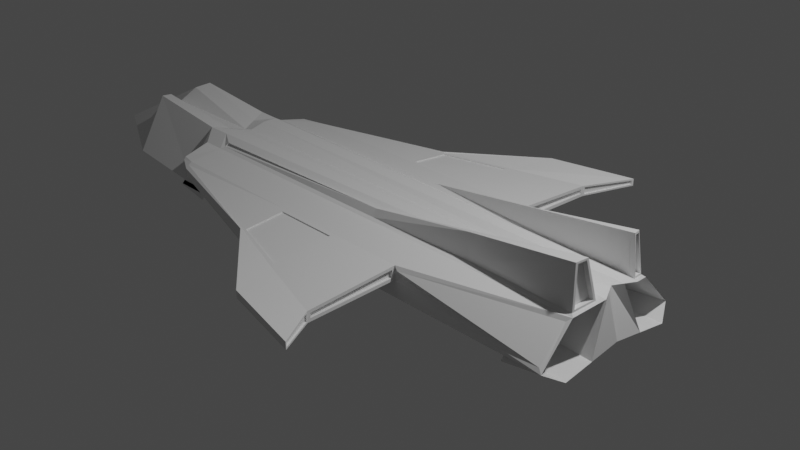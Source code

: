 # Source: FX28-4.blend  (saved by Blender 2.80.75; exported with 4.5.12 LTS)
import bpy
from mathutils import Matrix  # noqa: F401  (used for matrix-valued properties, if any)

bpy.ops.wm.read_factory_settings(use_empty=True)
scene = bpy.context.scene
scene.name = 'Scene'

# ---- collections
col_collection = bpy.data.collections.new('Collection'); scene.collection.children.link(col_collection)

# ---- materials (node trees are filled in below, after node groups)
mat_material = bpy.data.materials.new('Material')
mat_material.alpha_threshold = 0.0
mat_material.use_transparent_shadow = False
mat_material.line_color = (0.0, 0.0, 0.0, 1.0)

# ---- material node trees
mat_material.use_nodes = True; mat_material.node_tree.nodes.clear()
_N = mat_material.node_tree.nodes; _L = mat_material.node_tree.links
n0 = _N.new('ShaderNodeOutputMaterial'); n0.name = 'Material Output'; n0.location = (300, 300)
n1 = _N.new('ShaderNodeBsdfPrincipled'); n1.name = 'Principled BSDF'; n1.location = (10, 300)
n1.distribution = 'GGX'
n1.subsurface_method = 'BURLEY'
n1.inputs[2].default_value = 0.4
n1.inputs[3].default_value = 1.45
n1.inputs[27].default_value = (0.0, 0.0, 0.0, 1.0)
n1.inputs[28].default_value = 1.0
_L.new(n1.outputs[0], n0.inputs[0])
n0.is_active_output = True

# ---- world
world_world = bpy.data.worlds.new('World'); scene.world = world_world
world_world.use_nodes = True; world_world.node_tree.nodes.clear()
_N = world_world.node_tree.nodes; _L = world_world.node_tree.links
n0 = _N.new('ShaderNodeOutputWorld'); n0.name = 'World Output'; n0.location = (300, 300)
n1 = _N.new('ShaderNodeBackground'); n1.name = 'Background'; n1.location = (10, 300)
n1.inputs[0].default_value = (0.05088, 0.05088, 0.05088, 1.0)
_L.new(n1.outputs[0], n0.inputs[0])
n0.is_active_output = True
world_world.color = (0.05088, 0.05088, 0.05088)
world_world.use_sun_shadow = False
world_world.sun_shadow_jitter_overblur = 0.0

# ---- cameras
cam_camera = bpy.data.cameras.new('Camera')
cam_camera.clip_end = 100.0
cam_camera.ortho_scale = 7.314

# ---- lights
light_light = bpy.data.lights.new('Light', 'POINT')
light_light.transmission_factor = 0.0
light_light.energy = 1000.0
light_light.shadow_soft_size = 0.1
light_light.shadow_maximum_resolution = 0.006
light_light.use_absolute_resolution = True

# ---- meshes
me_cube = bpy.data.meshes.new('Cube')
me_cube.from_pydata([(1.152, 2.343, 0.07788), (1.152, 2.343, 0.03295), (1.152, -2.343, 0.07788), (1.152, -2.343, 0.03295), (-2.527, 0.8424, 0.09716), (-2.527, 0.8778, -0.09716), (-2.527, -0.8424, 0.09716), (-2.527, -0.8778, -0.09716), (2.736, 0.6846, -0.3064), (-2.736, 0.6864, -0.3064), (2.593, 0.3335, 0.6607), (-2.736, -0.6864, -0.3064), (-2.736, -0.3561, 0.3064), (2.593, -0.3354, 0.6607), (2.736, -0.6846, -0.3064), (-2.736, 0.3561, 0.3064), (2.582, 0.8538, -0.153), (-2.626, 0.8778, -0.1969), (2.58, 0.5408, 0.1558), (-2.626, -0.8778, -0.1969), (-2.626, -0.5069, 0.1969), (2.58, -0.5408, 0.1558), (2.582, -0.8538, -0.153), (-2.626, 0.5069, 0.1969), (0.9176, 0.8503, 0.01713), (-2.567, 0.8778, -0.1376), (0.9234, 0.8955, 0.1023), (-2.567, -0.8778, -0.1376), (-2.567, -0.8424, 0.1376), (0.9234, -0.8955, 0.1023), (0.9176, -0.8503, 0.01713), (-2.567, 0.8424, 0.1376), (-2.736, 0.0, -0.1515), (2.62, 0.0, 0.3064), (-2.595, 0.0, 0.228), (2.736, 0.0, -0.2014), (-2.47, 0.6863, -0.3064), (-2.31, -0.4336, 0.2639), (-2.47, -0.6863, -0.3064), (-2.31, 0.4336, 0.2639), (-2.371, 0.8778, -0.1969), (-2.312, -0.419, 0.2398), (-2.371, -0.8778, -0.1969), (-2.312, 0.419, 0.2398), (-2.4, 0.8778, -0.1376), (-2.4, -0.8778, 0.1376), (-2.4, -0.8778, -0.1376), (-2.4, 0.8778, 0.1376), (-2.363, 0.976, 0.01389), (-2.363, -0.976, 0.09716), (-2.363, -0.976, 0.01389), (-2.363, 0.976, 0.09716), (-2.47, 0.0, -0.3013), (-2.47, 0.0, 0.2589), (-2.547, -0.8778, -0.1174), (-2.547, -0.8778, 0.1174), (0.8555, -1.854, 0.0268), (0.8555, -1.854, -0.02449), (-2.382, -0.9269, -0.06185), (-2.382, -0.9269, 0.1174), (-2.547, 0.8778, -0.1174), (0.8555, 1.854, -0.02449), (0.8555, 1.854, 0.0268), (-2.547, 0.8778, 0.1174), (-2.382, 0.9269, 0.1174), (-2.382, 0.9269, -0.06185), (-5.118, 0.0, -0.298), (-3.777, -0.6864, -0.2026), (-3.777, -0.3399, 0.4101), (-3.777, 0.3399, 0.4101), (-3.777, 0.6864, -0.2026), (-3.923, 0.0, 0.2244), (2.566, 0.4142, 0.6451), (2.626, 0.8778, -0.1969), (2.566, -0.4161, 0.6451), (2.626, -0.8778, -0.1969), (0.8743, 0.9119, 0.1007), (0.8743, 0.9119, 0.01739), (0.8743, -0.9119, 0.1007), (0.8743, -0.9119, 0.01739), (-2.665, 0.178, 0.2672), (2.736, 0.3423, -0.2539), (-2.736, 0.3432, -0.2289), (2.678, 0.1093, 0.3064), (-2.47, 0.1747, 0.3064), (-2.47, 0.3432, -0.3038), (-3.85, 0.178, 0.3709), (-4.447, 0.3432, -0.2503), (-2.736, -0.3432, -0.2289), (2.678, -0.1093, 0.3064), (-2.665, -0.178, 0.2672), (2.736, -0.3423, -0.2539), (-2.47, -0.3432, -0.3038), (-2.47, -0.1747, 0.3064), (-4.447, -0.3432, -0.2503), (-3.85, -0.178, 0.3709), (2.428, 0.1125, 0.3064), (2.442, 0.3139, 0.2631), (2.417, 0.0, 0.2589), (2.414, -0.1127, 0.3064), (2.423, -0.3144, 0.2631), (2.44, 0.2261, 0.3064), (2.736, 0.2187, 0.3064), (-2.371, 0.5069, 0.1969), (2.626, 0.5069, 0.1969), (2.736, -0.2187, 0.3064), (2.626, -0.5069, 0.1969), (2.42, -0.2266, 0.3064), (-2.47, -0.3494, 0.3064), (-2.371, -0.5069, 0.1969), (-2.47, 0.3494, 0.3064), (2.441, 0.2673, 0.2861), (2.661, 0.2883, 0.2988), (-2.343, 0.4657, 0.217), (2.599, 0.4574, 0.2436), (2.661, -0.2902, 0.2988), (2.599, -0.4593, 0.2436), (2.421, -0.2678, 0.2861), (-2.395, -0.3889, 0.2865), (-2.343, -0.4657, 0.217), (-2.395, 0.3889, 0.2865), (0.1329, -0.6855, -0.3064), (0.1276, -0.8778, -0.1969), (0.1276, 0.5069, 0.1969), (-0.7624, -0.8778, -0.07642), (-0.7191, 0.921, 0.134), (-0.7643, -1.409, 0.01559), (-0.7643, 1.409, 0.09716), (0.1329, 0.6855, -0.3064), (0.1276, 0.8778, -0.1969), (0.1276, -0.5069, 0.1969), (-0.7624, 0.8778, -0.07642), (-0.7191, -0.921, 0.134), (-0.7643, 1.409, 0.01559), (-0.7643, -1.409, 0.09716), (0.1329, 0.0, -0.2513), (-0.7634, -1.408, -0.061), (-0.7199, -1.376, 0.09086), (-0.7199, 1.376, 0.09086), (-0.7634, 1.408, -0.061), (0.1329, 0.3427, -0.2788), (0.1329, -0.3427, -0.2788), (0.1253, 0.4657, 0.2171), (0.1253, -0.4657, 0.2171), (0.1228, 0.4191, 0.2961), (0.1228, -0.4191, 0.2961), (2.293, 0.2187, 0.2354), (2.293, 0.6846, -0.3773), (2.293, -0.2187, 0.2354), (2.293, -0.6846, -0.3773), (2.236, -0.1093, 0.2354), (2.293, 0.3423, -0.3248), (2.184, 0.5069, 0.126), (2.184, 0.8778, -0.2678), (2.184, -0.5069, 0.126), (2.184, -0.8778, -0.2678), (2.236, 0.1093, 0.2354), (2.293, -0.3423, -0.3248), (-2.246, -0.8778, -0.2643), (-2.246, -0.5069, 0.1294), (-2.246, 0.5069, 0.1294), (-2.246, 0.8778, -0.2643), (-2.186, -0.8778, -0.205), (-2.186, -0.8778, 0.07014), (-2.186, 0.8778, 0.07014), (-2.186, 0.8778, -0.205), (-2.628, -0.8778, -0.2086), (-2.628, -0.5069, 0.1851), (-2.628, 0.5069, 0.1851), (-2.628, 0.8778, -0.2086), (-2.248, -0.8778, -0.2761), (-2.248, -0.5069, 0.1177), (-2.248, 0.5069, 0.1177), (-2.248, 0.8778, -0.2761), (2.594, 0.4785, 0.2173), (2.67, 0.2681, 0.2858), (2.67, -0.27, 0.2858), (2.594, -0.4805, 0.2173), (2.557, 0.4306, 0.6609), (2.596, 0.3179, 0.6829), (2.596, -0.3198, 0.6829), (2.557, -0.4326, 0.6609), (2.54, 0.4574, 0.236), (2.602, 0.2883, 0.2912), (2.602, -0.2902, 0.2912), (2.54, -0.4593, 0.236), (2.507, 0.4142, 0.6375), (2.534, 0.3335, 0.653), (2.534, -0.3354, 0.653), (2.507, -0.4161, 0.6375), (2.54, 0.4574, 0.236), (2.602, 0.281, 0.2912), (2.602, -0.281, 0.2912), (2.54, -0.4453, 0.236), (2.507, 0.4142, 0.6375), (2.534, 0.3249, 0.653), (2.534, -0.3249, 0.653), (2.507, -0.4033, 0.6375), (1.434, -0.685, -0.3064), (1.377, -0.8778, -0.1969), (1.377, 0.5069, 0.1969), (0.05632, -0.8778, -0.04583), (0.01234, 0.921, 0.1336), (0.1985, -2.154, 0.01643), (0.1985, 2.154, 0.09716), (0.04572, -1.648, -0.06058), (0.00313, 1.59, 0.07801), (1.36, 0.4367, 0.2172), (1.34, 0.393, 0.4785), (1.434, 0.685, -0.3064), (1.377, 0.8778, -0.1969), (1.377, -0.5069, 0.1969), (0.05632, 0.8778, -0.04583), (0.01234, -0.921, 0.1336), (0.1985, 2.154, 0.01643), (0.1985, -2.154, 0.09716), (1.434, 0.0, -0.2264), (0.00313, -1.59, 0.07801), (0.04572, 1.648, -0.06058), (1.434, 0.3425, -0.2664), (1.434, -0.3425, -0.2664), (1.36, -0.4376, 0.2172), (1.34, -0.3939, 0.4785), (0.875, 0.8778, 0.1376), (0.875, 0.8778, -0.01525), (0.875, -0.8778, 0.1376), (0.875, -0.8778, -0.01525), (0.8646, 1.904, -0.03951), (0.8646, 1.904, 0.04157), (0.8646, -1.904, -0.03951), (0.8646, -1.904, 0.04157), (0.8447, 0.9119, 0.1007), (0.8447, 0.9119, 0.01739), (0.8447, -0.9119, 0.1007), (0.8447, -0.9119, 0.01739), (0.8258, 1.854, -0.02449), (0.8258, 1.854, 0.0268), (0.8258, -1.854, -0.02449), (0.8258, -1.854, 0.0268), (1.161, 2.358, 0.09716), (1.161, 2.358, 0.01728), (1.161, -2.358, 0.09716), (1.161, -2.358, 0.01728), (0.8548, -1.889, 0.05835), (0.8548, -1.889, -0.06015), (0.8548, 1.889, -0.06015), (0.8548, 1.889, 0.05835), (1.152, 2.343, 0.07788), (1.152, 2.343, 0.03295), (1.152, -2.343, 0.07788), (1.152, -2.343, 0.03295), (0.8646, -1.904, 0.04157), (0.8646, -1.904, -0.03951), (0.8646, 1.904, -0.03951), (0.8646, 1.904, 0.04157), (1.129, 2.343, 0.07788), (1.129, 2.343, 0.03295), (1.129, -2.343, 0.07788), (1.129, -2.343, 0.03295), (0.8424, -1.904, 0.04157), (0.8424, -1.904, -0.03951), (0.8424, 1.904, -0.03951), (0.8424, 1.904, 0.04157), (0.05632, -0.8778, 0.1376), (-0.7624, -0.8778, 0.1376), (0.04572, -1.648, 0.07311), (-0.7634, -1.408, 0.08786), (-0.7634, 1.408, 0.08786), (-0.7624, 0.8778, 0.1376), (0.05632, 0.8778, 0.1376), (0.04572, 1.648, 0.07311), (0.01234, -0.921, 0.1336), (-0.7191, -0.921, 0.134), (0.00313, -1.59, 0.07801), (-0.7199, -1.376, 0.09086), (-0.7199, 1.376, 0.09086), (-0.7191, 0.921, 0.134), (0.01234, 0.921, 0.1336), (0.00313, 1.59, 0.07801), (-0.002538, -0.9357, 0.1192), (-0.7043, -0.9357, 0.1197), (-0.01128, -1.571, 0.06663), (-0.7051, -1.365, 0.07884), (-0.7051, 1.365, 0.07884), (-0.7043, 0.9357, 0.1197), (-0.002538, 0.9357, 0.1192), (-0.01128, 1.571, 0.06663), (0.01239, -0.921, 0.1206), (-0.719, -0.921, 0.1209), (0.003181, -1.59, 0.06497), (-0.7199, -1.376, 0.07782), (-0.7199, 1.376, 0.07782), (-0.719, 0.921, 0.1209), (0.01239, 0.921, 0.1206), (0.003181, 1.59, 0.06497)], [], [(93, 90, 12, 108), (50, 49, 6, 7), (80, 15, 69, 86), (220, 91, 14, 198), (81, 8, 147, 151), (214, 204, 239, 240), (210, 73, 8, 209), (8, 73, 153, 147), (19, 20, 12, 11), (89, 105, 148, 150), (23, 17, 9, 15), (41, 145, 222, 181, 180, 100, 37), (42, 19, 11, 38), (103, 23, 15, 110), (212, 224, 73, 210), (24, 26, 18, 16), (19, 158, 170, 166), (29, 30, 22, 21), (28, 20, 159, 163), (263, 225, 106, 211), (46, 27, 19, 42), (47, 31, 23, 103), (218, 245, 224, 212), (61, 62, 236, 235), (54, 55, 28, 27), (76, 77, 232, 231), (63, 60, 25, 31), (265, 243, 225, 263), (58, 54, 27, 46), (64, 63, 31, 47), (81, 83, 33, 35), (219, 81, 35, 216), (88, 11, 67, 94), (84, 80, 34, 53), (83, 96, 98, 33), (82, 85, 52, 32), (267, 64, 47, 268), (136, 58, 46, 124), (55, 59, 45, 28), (60, 65, 44, 25), (268, 47, 103, 123), (124, 46, 42, 122), (28, 45, 109, 20), (25, 44, 40, 17), (178, 208, 144, 43, 39, 97, 179), (122, 42, 38, 121), (20, 109, 108, 12), (17, 40, 36, 9), (5, 4, 51, 48), (88, 92, 38, 11), (126, 134, 49, 50), (89, 99, 107, 105), (6, 49, 59, 55), (126, 50, 58, 136), (50, 7, 54, 58), (215, 241, 243, 265), (0, 228, 254, 247), (7, 6, 55, 54), (5, 48, 65, 60), (127, 51, 64, 267), (51, 4, 63, 64), (4, 5, 60, 63), (2, 3, 250, 249), (214, 240, 245, 218), (87, 86, 69, 70), (94, 95, 71, 66), (90, 34, 71, 95), (82, 32, 66, 87), (15, 9, 70, 69), (11, 12, 68, 67), (16, 18, 104, 73), (21, 22, 75, 106), (26, 24, 224, 223), (30, 29, 225, 226), (24, 16, 73, 224), (18, 26, 223, 104), (29, 21, 106, 225), (22, 30, 226, 75), (9, 82, 87, 70), (66, 71, 86, 87), (9, 36, 85, 82), (102, 101, 96, 83), (110, 15, 80, 84), (209, 8, 81, 219), (83, 81, 151, 156), (34, 80, 86, 71), (12, 90, 95, 68), (67, 68, 95, 94), (33, 98, 99, 89), (32, 52, 92, 88), (32, 88, 94, 66), (35, 33, 89, 91), (216, 35, 91, 220), (53, 34, 90, 93), (96, 101, 110, 84), (99, 98, 53, 93), (107, 99, 93, 108), (98, 96, 84, 53), (175, 111, 101, 102), (207, 174, 104, 200), (174, 175, 102, 104), (176, 177, 106, 105), (118, 117, 107, 108), (143, 119, 109, 130), (120, 113, 103, 110), (119, 118, 108, 109), (111, 120, 110, 101), (117, 176, 105, 107), (179, 97, 111, 175), (208, 178, 174, 207), (114, 72, 194, 190), (74, 116, 193, 197), (37, 100, 117, 118), (145, 41, 119, 143), (39, 43, 113, 120), (41, 37, 118, 119), (97, 39, 120, 111), (100, 180, 176, 117), (222, 145, 143, 221), (43, 144, 142, 113), (221, 143, 130, 211), (113, 142, 123, 103), (52, 135, 141, 92), (36, 128, 140, 85), (48, 133, 139, 65), (204, 127, 267, 270), (49, 134, 266, 59), (203, 126, 136, 205), (203, 215, 134, 126), (199, 122, 121, 198), (201, 124, 122, 199), (269, 268, 123, 200), (205, 136, 124, 201), (125, 202, 277, 276), (85, 140, 135, 52), (59, 266, 264, 45), (65, 139, 131, 44), (45, 264, 130, 109), (44, 131, 129, 40), (40, 129, 128, 36), (48, 51, 127, 133), (92, 141, 121, 38), (157, 150, 148, 149), (153, 152, 146, 147), (154, 155, 149, 148), (147, 146, 156, 151), (105, 106, 154, 148), (91, 89, 150, 157), (106, 75, 155, 154), (14, 91, 157, 149), (104, 102, 146, 152), (75, 14, 149, 155), (102, 83, 156, 146), (73, 104, 152, 153), (162, 163, 159, 158), (164, 165, 161, 160), (25, 17, 161, 165), (159, 20, 167, 171), (23, 31, 164, 160), (31, 25, 165, 164), (27, 28, 163, 162), (19, 27, 162, 158), (169, 168, 172, 173), (167, 166, 170, 171), (161, 17, 169, 173), (158, 159, 171, 170), (17, 23, 168, 169), (20, 19, 166, 167), (160, 161, 173, 172), (23, 160, 172, 168), (114, 112, 175, 174), (115, 116, 177, 176), (10, 72, 178, 179), (74, 13, 180, 181), (112, 10, 179, 175), (72, 114, 174, 178), (13, 115, 176, 180), (116, 74, 181, 177), (186, 187, 183, 182), (188, 189, 185, 184), (13, 74, 197, 196), (116, 115, 192, 193), (115, 13, 196, 192), (10, 112, 191, 195), (72, 10, 195, 194), (112, 114, 190, 191), (182, 183, 191, 190), (184, 185, 193, 192), (187, 186, 194, 195), (189, 188, 196, 197), (183, 187, 195, 191), (186, 182, 190, 194), (188, 184, 192, 196), (185, 189, 197, 193), (246, 270, 269, 223), (244, 205, 201, 226), (223, 269, 200, 104), (226, 201, 199, 75), (75, 199, 198, 14), (242, 241, 215, 203), (242, 203, 205, 244), (239, 204, 270, 246), (177, 221, 211, 106), (181, 222, 221, 177), (144, 208, 207, 142), (142, 207, 200, 123), (135, 216, 220, 141), (128, 209, 219, 140), (133, 214, 218, 139), (134, 215, 265, 266), (140, 219, 216, 135), (202, 206, 278, 277), (139, 218, 212, 131), (264, 263, 211, 130), (131, 212, 210, 129), (129, 210, 209, 128), (133, 127, 204, 214), (141, 220, 198, 121), (77, 76, 223, 224), (78, 79, 226, 225), (61, 77, 224, 245), (76, 62, 246, 223), (79, 57, 244, 226), (56, 78, 225, 243), (57, 56, 243, 244), (62, 61, 245, 246), (235, 236, 231, 232), (238, 237, 234, 233), (78, 56, 238, 233), (62, 76, 231, 236), (79, 78, 233, 234), (56, 57, 237, 238), (57, 79, 234, 237), (77, 61, 235, 232), (0, 1, 240, 239), (3, 2, 241, 242), (2, 230, 243, 241), (229, 3, 242, 244), (230, 229, 244, 243), (1, 227, 245, 240), (228, 0, 239, 246), (227, 228, 246, 245), (253, 248, 256, 261), (254, 253, 261, 262), (229, 230, 251, 252), (230, 2, 249, 251), (1, 0, 247, 248), (228, 227, 253, 254), (227, 1, 248, 253), (3, 229, 252, 250), (257, 258, 260, 259), (256, 255, 262, 261), (250, 252, 260, 258), (249, 250, 258, 257), (247, 254, 262, 255), (252, 251, 259, 260), (251, 249, 257, 259), (248, 247, 255, 256), (132, 213, 263, 264), (217, 137, 266, 265), (125, 138, 267, 268), (137, 132, 264, 266), (202, 125, 268, 269), (138, 206, 270, 267), (206, 202, 269, 270), (213, 217, 265, 263), (274, 273, 289, 290), (272, 274, 290, 288), (138, 125, 276, 275), (213, 132, 272, 271), (217, 213, 271, 273), (206, 138, 275, 278), (132, 137, 274, 272), (137, 217, 273, 274), (286, 283, 284, 285), (282, 281, 279, 280), (277, 278, 294, 293), (276, 277, 293, 292), (275, 276, 292, 291), (271, 272, 288, 287), (273, 271, 287, 289), (278, 275, 291, 294), (280, 279, 287, 288), (281, 282, 290, 289), (284, 283, 291, 292), (282, 280, 288, 290), (285, 284, 292, 293), (283, 286, 294, 291), (286, 285, 293, 294), (279, 281, 289, 287)])
_uv = me_cube.uv_layers.new(name='UVMap')
_uv.uv.foreach_set('vector', [0.6129, 0.1875, 0.625, 0.1875, 0.625, 0.25, 0.6129, 0.25, 0.4604, 0.4784, 0.5396, 0.4784, 0.5396, 0.4895, 0.4604, 0.4895, 0.625, 0.0625, 0.625, 0.0, 0.625, 0.0, 0.625, 0.0625, 0.5655, 0.9375, 0.625, 0.9375, 0.625, 1.0, 0.5655, 1.0, 0.625, 0.8125, 0.625, 0.75, 0.625, 0.75, 0.625, 0.8125, 0.7104, 0.685, 0.7896, 0.685, 0.7896, 0.7395, 0.7104, 0.7395, 0.6697, 0.6879, 0.6697, 0.745, 0.625, 0.75, 0.625, 0.6905, 0.625, 0.75, 0.6697, 0.745, 0.6697, 0.745, 0.625, 0.75, 0.4197, 0.495, 0.5803, 0.495, 0.625, 0.5, 0.375, 0.5, 0.375, 0.1875, 0.375, 0.25, 0.375, 0.25, 0.375, 0.1875, 0.8303, 0.505, 0.6697, 0.505, 0.625, 0.5, 0.875, 0.5, 0.603, 0.4806, 0.5989, 0.3694, 0.5968, 0.3138, 0.5948, 0.2582, 0.6105, 0.2564, 0.6104, 0.2643, 0.6024, 0.4806, 0.4197, 0.4833, 0.4197, 0.495, 0.375, 0.5, 0.375, 0.4879, 0.8303, 0.5167, 0.8303, 0.505, 0.875, 0.5, 0.875, 0.5121, 0.6939, 0.6865, 0.6939, 0.7423, 0.6697, 0.745, 0.6697, 0.6879, 0.7308, 0.7424, 0.7693, 0.7424, 0.8153, 0.7449, 0.6846, 0.7449, 0.4197, 0.495, 0.4197, 0.495, 0.4197, 0.495, 0.4197, 0.495, 0.5193, 0.2576, 0.4808, 0.2576, 0.4346, 0.2551, 0.5653, 0.2551, 0.5561, 0.4923, 0.5803, 0.495, 0.5803, 0.495, 0.5561, 0.4923, 0.5561, 0.3135, 0.5561, 0.2577, 0.5803, 0.255, 0.5803, 0.3121, 0.4439, 0.4809, 0.4439, 0.4923, 0.4197, 0.495, 0.4197, 0.4833, 0.8061, 0.5191, 0.8061, 0.5077, 0.8303, 0.505, 0.8303, 0.5167, 0.7021, 0.6858, 0.7021, 0.7409, 0.6939, 0.7423, 0.6939, 0.6865, 0.7293, 0.741, 0.7707, 0.741, 0.7707, 0.741, 0.7293, 0.741, 0.4521, 0.4909, 0.5479, 0.4909, 0.5561, 0.4923, 0.4439, 0.4923, 0.7806, 0.7422, 0.7193, 0.7422, 0.7193, 0.7422, 0.7806, 0.7422, 0.7979, 0.5091, 0.7021, 0.5091, 0.6939, 0.5077, 0.8061, 0.5077, 0.5479, 0.3142, 0.5479, 0.2591, 0.5561, 0.2577, 0.5561, 0.3135, 0.4521, 0.4796, 0.4521, 0.4909, 0.4439, 0.4923, 0.4439, 0.4809, 0.7979, 0.5204, 0.7979, 0.5091, 0.8061, 0.5077, 0.8061, 0.5191, 0.125, 0.5625, 0.375, 0.5625, 0.375, 0.625, 0.125, 0.625, 0.5655, 0.8125, 0.625, 0.8125, 0.625, 0.875, 0.5655, 0.875, 0.375, 0.9375, 0.375, 1.0, 0.375, 1.0, 0.375, 0.9375, 0.6129, 0.0625, 0.625, 0.0625, 0.625, 0.125, 0.6129, 0.125, 0.375, 0.0625, 0.3865, 0.0625, 0.3845, 0.125, 0.375, 0.125, 0.375, 0.8125, 0.3871, 0.8125, 0.3871, 0.875, 0.375, 0.875, 0.7979, 0.6306, 0.7979, 0.5204, 0.8061, 0.5191, 0.8061, 0.6307, 0.4521, 0.3694, 0.4521, 0.4796, 0.4439, 0.4809, 0.4439, 0.3693, 0.5479, 0.4909, 0.5479, 0.4796, 0.5561, 0.4809, 0.5561, 0.4923, 0.7021, 0.5091, 0.7021, 0.5204, 0.6939, 0.5191, 0.6939, 0.5077, 0.8061, 0.6307, 0.8061, 0.5191, 0.8303, 0.5167, 0.8303, 0.6308, 0.4439, 0.3693, 0.4439, 0.4809, 0.4197, 0.4833, 0.4197, 0.3692, 0.5561, 0.4923, 0.5561, 0.4809, 0.5803, 0.4833, 0.5803, 0.495, 0.6939, 0.5077, 0.6939, 0.5191, 0.6697, 0.5167, 0.6697, 0.505, 0.8448, 0.7418, 0.8468, 0.6862, 0.8489, 0.6306, 0.853, 0.5194, 0.8524, 0.5194, 0.8604, 0.7366, 0.8605, 0.7436, 0.4197, 0.3692, 0.4197, 0.4833, 0.375, 0.4879, 0.375, 0.3689, 0.5803, 0.495, 0.5803, 0.4833, 0.625, 0.4879, 0.625, 0.5, 0.6697, 0.505, 0.6697, 0.5167, 0.625, 0.5121, 0.625, 0.5, 0.7104, 0.5105, 0.7896, 0.5105, 0.7896, 0.5216, 0.7104, 0.5216, 0.375, 0.9375, 0.3871, 0.9375, 0.3871, 1.0, 0.375, 1.0, 0.4604, 0.3694, 0.5396, 0.3694, 0.5396, 0.4784, 0.4604, 0.4784, 0.375, 0.1875, 0.3872, 0.1875, 0.3894, 0.25, 0.375, 0.25, 0.5396, 0.4895, 0.5396, 0.4784, 0.5479, 0.4796, 0.5479, 0.4909, 0.4604, 0.3694, 0.4604, 0.4784, 0.4521, 0.4796, 0.4521, 0.3694, 0.4604, 0.4784, 0.4604, 0.4895, 0.4521, 0.4909, 0.4521, 0.4796, 0.5396, 0.315, 0.5396, 0.2605, 0.5479, 0.2591, 0.5479, 0.3142, 0.7722, 0.7396, 0.7829, 0.7409, 0.7829, 0.7409, 0.7722, 0.7396, 0.4604, 0.4895, 0.5396, 0.4895, 0.5479, 0.4909, 0.4521, 0.4909, 0.7104, 0.5105, 0.7104, 0.5216, 0.7021, 0.5204, 0.7021, 0.5091, 0.7896, 0.6306, 0.7896, 0.5216, 0.7979, 0.5204, 0.7979, 0.6306, 0.7896, 0.5216, 0.7896, 0.5105, 0.7979, 0.5091, 0.7979, 0.5204, 0.7896, 0.5105, 0.7104, 0.5105, 0.7021, 0.5091, 0.7979, 0.5091, 0.5222, 0.2604, 0.4778, 0.2604, 0.4778, 0.2604, 0.5222, 0.2604, 0.7104, 0.685, 0.7104, 0.7395, 0.7021, 0.7409, 0.7021, 0.6858, 0.375, 0.6875, 0.625, 0.6875, 0.625, 0.75, 0.375, 0.75, 0.375, 0.5625, 0.625, 0.5625, 0.625, 0.625, 0.375, 0.625, 0.625, 0.1875, 0.625, 0.125, 0.625, 0.125, 0.625, 0.1875, 0.375, 0.8125, 0.375, 0.875, 0.375, 0.875, 0.375, 0.8125, 0.875, 0.5, 0.625, 0.5, 0.625, 0.5, 0.875, 0.5, 0.375, 0.5, 0.625, 0.5, 0.625, 0.5, 0.375, 0.5, 0.6846, 0.7449, 0.8153, 0.7449, 0.8303, 0.745, 0.6697, 0.745, 0.5653, 0.2551, 0.4346, 0.2551, 0.4197, 0.255, 0.5803, 0.255, 0.7693, 0.7424, 0.7308, 0.7424, 0.6939, 0.7423, 0.8061, 0.7423, 0.4808, 0.2576, 0.5193, 0.2576, 0.5561, 0.2577, 0.4439, 0.2577, 0.7308, 0.7424, 0.6846, 0.7449, 0.6697, 0.745, 0.6939, 0.7423, 0.8153, 0.7449, 0.7693, 0.7424, 0.8061, 0.7423, 0.8303, 0.745, 0.5193, 0.2576, 0.5653, 0.2551, 0.5803, 0.255, 0.5561, 0.2577, 0.4346, 0.2551, 0.4808, 0.2576, 0.4439, 0.2577, 0.4197, 0.255, 0.375, 0.75, 0.375, 0.8125, 0.375, 0.8125, 0.375, 0.75, 0.375, 0.625, 0.625, 0.625, 0.625, 0.6875, 0.375, 0.6875, 0.375, 0.75, 0.3871, 0.75, 0.3871, 0.8125, 0.375, 0.8125, 0.375, 0.0, 0.3885, 0.0, 0.3865, 0.0625, 0.375, 0.0625, 0.6129, 0.0, 0.625, 0.0, 0.625, 0.0625, 0.6129, 0.0625, 0.5655, 0.75, 0.625, 0.75, 0.625, 0.8125, 0.5655, 0.8125, 0.375, 0.5625, 0.125, 0.5625, 0.125, 0.5625, 0.375, 0.5625, 0.625, 0.125, 0.625, 0.0625, 0.625, 0.0625, 0.625, 0.125, 0.625, 0.25, 0.625, 0.1875, 0.625, 0.1875, 0.625, 0.25, 0.375, 0.5, 0.625, 0.5, 0.625, 0.5625, 0.375, 0.5625, 0.375, 0.125, 0.3845, 0.125, 0.3872, 0.1875, 0.375, 0.1875, 0.375, 0.875, 0.3871, 0.875, 0.3871, 0.9375, 0.375, 0.9375, 0.375, 0.875, 0.375, 0.9375, 0.375, 0.9375, 0.375, 0.875, 0.125, 0.625, 0.375, 0.625, 0.375, 0.6875, 0.125, 0.6875, 0.5655, 0.875, 0.625, 0.875, 0.625, 0.9375, 0.5655, 0.9375, 0.6129, 0.125, 0.625, 0.125, 0.625, 0.1875, 0.6129, 0.1875, 0.3865, 0.0625, 0.3885, 0.0, 0.6129, 0.0, 0.6129, 0.0625, 0.3872, 0.1875, 0.3845, 0.125, 0.6129, 0.125, 0.6129, 0.1875, 0.3894, 0.25, 0.3872, 0.1875, 0.6129, 0.1875, 0.6129, 0.25, 0.3845, 0.125, 0.3865, 0.0625, 0.6129, 0.0625, 0.6129, 0.125, 0.8682, 0.747, 0.8681, 0.7365, 0.875, 0.7365, 0.875, 0.75, 0.8381, 0.6871, 0.8371, 0.7435, 0.8303, 0.745, 0.8303, 0.6879, 0.8371, 0.7435, 0.8682, 0.747, 0.875, 0.75, 0.8303, 0.745, 0.6182, 0.253, 0.5871, 0.2565, 0.5803, 0.255, 0.625, 0.25, 0.6144, 0.4844, 0.6181, 0.2644, 0.625, 0.2644, 0.625, 0.4879, 0.589, 0.3693, 0.591, 0.4821, 0.5803, 0.4833, 0.5803, 0.3692, 0.8644, 0.5156, 0.841, 0.5179, 0.8303, 0.5167, 0.875, 0.5121, 0.591, 0.4821, 0.6144, 0.4844, 0.625, 0.4879, 0.5803, 0.4833, 0.8681, 0.7365, 0.8644, 0.5156, 0.875, 0.5121, 0.875, 0.7365, 0.6181, 0.2644, 0.6182, 0.253, 0.625, 0.25, 0.625, 0.2644, 0.8605, 0.7436, 0.8604, 0.7366, 0.8681, 0.7365, 0.8682, 0.747, 0.8468, 0.6862, 0.8448, 0.7418, 0.8371, 0.7435, 0.8381, 0.6871, 0.8402, 0.7438, 0.8471, 0.7422, 0.8471, 0.7422, 0.8402, 0.7438, 0.5971, 0.2578, 0.5902, 0.2562, 0.5902, 0.2562, 0.5971, 0.2578, 0.6024, 0.4806, 0.6104, 0.2643, 0.6181, 0.2644, 0.6144, 0.4844, 0.5989, 0.3694, 0.603, 0.4806, 0.591, 0.4821, 0.589, 0.3693, 0.8524, 0.5194, 0.853, 0.5194, 0.841, 0.5179, 0.8644, 0.5156, 0.603, 0.4806, 0.6024, 0.4806, 0.6144, 0.4844, 0.591, 0.4821, 0.8604, 0.7366, 0.8524, 0.5194, 0.8644, 0.5156, 0.8681, 0.7365, 0.6104, 0.2643, 0.6105, 0.2564, 0.6182, 0.253, 0.6181, 0.2644, 0.5968, 0.3138, 0.5989, 0.3694, 0.589, 0.3693, 0.5881, 0.3129, 0.853, 0.5194, 0.8489, 0.6306, 0.839, 0.6307, 0.841, 0.5179, 0.5881, 0.3129, 0.589, 0.3693, 0.5803, 0.3692, 0.5803, 0.3121, 0.841, 0.5179, 0.839, 0.6307, 0.8303, 0.6308, 0.8303, 0.5167, 0.3871, 0.875, 0.5061, 0.875, 0.5061, 0.9375, 0.3871, 0.9375, 0.3871, 0.75, 0.5061, 0.75, 0.5061, 0.8125, 0.3871, 0.8125, 0.7104, 0.5216, 0.7104, 0.6306, 0.7021, 0.6306, 0.7021, 0.5204, 0.7896, 0.685, 0.7896, 0.6306, 0.7979, 0.6306, 0.7979, 0.6858, 0.5396, 0.4784, 0.5396, 0.3694, 0.5479, 0.3694, 0.5479, 0.4796, 0.4604, 0.315, 0.4604, 0.3694, 0.4521, 0.3694, 0.4521, 0.3142, 0.4604, 0.315, 0.5396, 0.315, 0.5396, 0.3694, 0.4604, 0.3694, 0.4197, 0.3121, 0.4197, 0.3692, 0.375, 0.3689, 0.375, 0.3095, 0.4439, 0.3135, 0.4439, 0.3693, 0.4197, 0.3692, 0.4197, 0.3121, 0.8061, 0.6865, 0.8061, 0.6307, 0.8303, 0.6308, 0.8303, 0.6879, 0.4521, 0.3142, 0.4521, 0.3694, 0.4439, 0.3693, 0.4439, 0.3135, 0.8055, 0.6336, 0.8056, 0.6835, 0.8056, 0.6835, 0.8055, 0.6336, 0.3871, 0.8125, 0.5061, 0.8125, 0.5061, 0.875, 0.3871, 0.875, 0.5479, 0.4796, 0.5479, 0.3694, 0.5561, 0.3693, 0.5561, 0.4809, 0.7021, 0.5204, 0.7021, 0.6306, 0.6939, 0.6307, 0.6939, 0.5191, 0.5561, 0.4809, 0.5561, 0.3693, 0.5803, 0.3692, 0.5803, 0.4833, 0.6939, 0.5191, 0.6939, 0.6307, 0.6697, 0.6308, 0.6697, 0.5167, 0.6697, 0.5167, 0.6697, 0.6308, 0.625, 0.6311, 0.625, 0.5121, 0.7104, 0.5216, 0.7896, 0.5216, 0.7896, 0.6306, 0.7104, 0.6306, 0.3871, 0.9375, 0.5061, 0.9375, 0.5061, 1.0, 0.3871, 1.0, 0.125, 0.6875, 0.375, 0.6875, 0.375, 0.75, 0.125, 0.75, 0.6697, 0.745, 0.8303, 0.745, 0.875, 0.75, 0.625, 0.75, 0.5803, 0.255, 0.4197, 0.255, 0.375, 0.25, 0.625, 0.25, 0.125, 0.5, 0.375, 0.5, 0.375, 0.5625, 0.125, 0.5625, 0.625, 0.25, 0.5803, 0.255, 0.5803, 0.255, 0.625, 0.25, 0.125, 0.6875, 0.375, 0.6875, 0.375, 0.6875, 0.125, 0.6875, 0.5803, 0.255, 0.4197, 0.255, 0.4197, 0.255, 0.5803, 0.255, 0.625, 1.0, 0.625, 0.9375, 0.625, 0.9375, 0.625, 1.0, 0.8303, 0.745, 0.875, 0.75, 0.875, 0.75, 0.8303, 0.745, 0.4197, 0.255, 0.375, 0.25, 0.375, 0.25, 0.4197, 0.255, 0.375, 0.0, 0.375, 0.0625, 0.375, 0.0625, 0.375, 0.0, 0.6697, 0.745, 0.8303, 0.745, 0.8303, 0.745, 0.6697, 0.745, 0.4439, 0.4923, 0.5561, 0.4923, 0.5803, 0.495, 0.4197, 0.495, 0.8061, 0.5077, 0.6939, 0.5077, 0.6697, 0.505, 0.8303, 0.505, 0.6939, 0.5077, 0.6697, 0.505, 0.6697, 0.505, 0.6939, 0.5077, 0.5803, 0.495, 0.5803, 0.495, 0.5803, 0.495, 0.5803, 0.495, 0.8303, 0.505, 0.8061, 0.5077, 0.8061, 0.5077, 0.8303, 0.505, 0.8061, 0.5077, 0.6939, 0.5077, 0.6939, 0.5077, 0.8061, 0.5077, 0.4439, 0.4923, 0.5561, 0.4923, 0.5561, 0.4923, 0.4439, 0.4923, 0.4197, 0.495, 0.4439, 0.4923, 0.4439, 0.4923, 0.4197, 0.495, 0.6697, 0.505, 0.8303, 0.505, 0.8303, 0.505, 0.6697, 0.505, 0.5803, 0.495, 0.4197, 0.495, 0.4197, 0.495, 0.5803, 0.495, 0.6697, 0.505, 0.6697, 0.505, 0.6697, 0.505, 0.6697, 0.505, 0.4197, 0.495, 0.5803, 0.495, 0.5803, 0.495, 0.4197, 0.495, 0.6697, 0.505, 0.8303, 0.505, 0.8303, 0.505, 0.6697, 0.505, 0.5803, 0.495, 0.4197, 0.495, 0.4197, 0.495, 0.5803, 0.495, 0.8303, 0.505, 0.6697, 0.505, 0.6697, 0.505, 0.8303, 0.505, 0.8303, 0.505, 0.8303, 0.505, 0.8303, 0.505, 0.8303, 0.505, 0.8402, 0.7438, 0.8653, 0.7466, 0.8682, 0.747, 0.8371, 0.7435, 0.6153, 0.2534, 0.5902, 0.2562, 0.5871, 0.2565, 0.6182, 0.253, 0.8583, 0.7435, 0.8471, 0.7422, 0.8448, 0.7418, 0.8605, 0.7436, 0.5971, 0.2578, 0.6083, 0.2565, 0.6105, 0.2564, 0.5948, 0.2582, 0.8653, 0.7466, 0.8583, 0.7435, 0.8605, 0.7436, 0.8682, 0.747, 0.8471, 0.7422, 0.8402, 0.7438, 0.8371, 0.7435, 0.8448, 0.7418, 0.6083, 0.2565, 0.6153, 0.2534, 0.6182, 0.253, 0.6105, 0.2564, 0.5902, 0.2562, 0.5971, 0.2578, 0.5948, 0.2582, 0.5871, 0.2565, 0.8471, 0.7422, 0.8583, 0.7435, 0.8653, 0.7466, 0.8402, 0.7438, 0.6083, 0.2565, 0.5971, 0.2578, 0.5902, 0.2562, 0.6153, 0.2534, 0.6083, 0.2565, 0.5971, 0.2578, 0.5971, 0.2578, 0.6083, 0.2565, 0.5902, 0.2562, 0.6153, 0.2534, 0.6153, 0.2534, 0.5902, 0.2562, 0.6153, 0.2534, 0.6083, 0.2565, 0.6083, 0.2565, 0.6153, 0.2534, 0.8583, 0.7435, 0.8653, 0.7466, 0.8653, 0.7466, 0.8583, 0.7435, 0.8471, 0.7422, 0.8583, 0.7435, 0.8583, 0.7435, 0.8471, 0.7422, 0.8653, 0.7466, 0.8402, 0.7438, 0.8402, 0.7438, 0.8653, 0.7466, 0.8402, 0.7438, 0.8653, 0.7466, 0.8653, 0.7466, 0.8402, 0.7438, 0.6153, 0.2534, 0.5902, 0.2562, 0.5902, 0.2562, 0.6153, 0.2534, 0.8583, 0.7435, 0.8471, 0.7422, 0.8471, 0.7422, 0.8583, 0.7435, 0.5971, 0.2578, 0.6083, 0.2565, 0.6083, 0.2565, 0.5971, 0.2578, 0.8653, 0.7466, 0.8583, 0.7435, 0.8583, 0.7435, 0.8653, 0.7466, 0.8471, 0.7422, 0.8402, 0.7438, 0.8402, 0.7438, 0.8471, 0.7422, 0.6083, 0.2565, 0.6153, 0.2534, 0.6153, 0.2534, 0.6083, 0.2565, 0.5902, 0.2562, 0.5971, 0.2578, 0.5971, 0.2578, 0.5902, 0.2562, 0.7979, 0.7409, 0.7979, 0.6858, 0.8061, 0.6865, 0.8061, 0.7423, 0.4521, 0.2591, 0.4521, 0.3142, 0.4439, 0.3135, 0.4439, 0.2577, 0.8061, 0.7423, 0.8061, 0.6865, 0.8303, 0.6879, 0.8303, 0.745, 0.4439, 0.2577, 0.4439, 0.3135, 0.4197, 0.3121, 0.4197, 0.255, 0.4197, 0.255, 0.4197, 0.3121, 0.375, 0.3095, 0.375, 0.25, 0.4604, 0.2605, 0.5396, 0.2605, 0.5396, 0.315, 0.4604, 0.315, 0.4604, 0.2605, 0.4604, 0.315, 0.4521, 0.3142, 0.4521, 0.2591, 0.7896, 0.7395, 0.7896, 0.685, 0.7979, 0.6858, 0.7979, 0.7409, 0.5871, 0.2565, 0.5881, 0.3129, 0.5803, 0.3121, 0.5803, 0.255, 0.5948, 0.2582, 0.5968, 0.3138, 0.5881, 0.3129, 0.5871, 0.2565, 0.8489, 0.6306, 0.8468, 0.6862, 0.8381, 0.6871, 0.839, 0.6307, 0.839, 0.6307, 0.8381, 0.6871, 0.8303, 0.6879, 0.8303, 0.6308, 0.5061, 0.875, 0.5655, 0.875, 0.5655, 0.9375, 0.5061, 0.9375, 0.5061, 0.75, 0.5655, 0.75, 0.5655, 0.8125, 0.5061, 0.8125, 0.7104, 0.6306, 0.7104, 0.685, 0.7021, 0.6858, 0.7021, 0.6306, 0.5396, 0.3694, 0.5396, 0.315, 0.5479, 0.3142, 0.5479, 0.3694, 0.5061, 0.8125, 0.5655, 0.8125, 0.5655, 0.875, 0.5061, 0.875, 0.8056, 0.6835, 0.7984, 0.6829, 0.7984, 0.6829, 0.8056, 0.6835, 0.7021, 0.6306, 0.7021, 0.6858, 0.6939, 0.6865, 0.6939, 0.6307, 0.5561, 0.3693, 0.5561, 0.3135, 0.5803, 0.3121, 0.5803, 0.3692, 0.6939, 0.6307, 0.6939, 0.6865, 0.6697, 0.6879, 0.6697, 0.6308, 0.6697, 0.6308, 0.6697, 0.6879, 0.625, 0.6905, 0.625, 0.6311, 0.7104, 0.6306, 0.7896, 0.6306, 0.7896, 0.685, 0.7104, 0.685, 0.5061, 0.9375, 0.5655, 0.9375, 0.5655, 1.0, 0.5061, 1.0, 0.7193, 0.7422, 0.7806, 0.7422, 0.8061, 0.7423, 0.6939, 0.7423, 0.5306, 0.2578, 0.4693, 0.2578, 0.4439, 0.2577, 0.5561, 0.2577, 0.7293, 0.741, 0.7193, 0.7422, 0.6939, 0.7423, 0.7021, 0.7409, 0.7806, 0.7422, 0.7707, 0.741, 0.7979, 0.7409, 0.8061, 0.7423, 0.4693, 0.2578, 0.4793, 0.259, 0.4521, 0.2591, 0.4439, 0.2577, 0.5207, 0.259, 0.5306, 0.2578, 0.5561, 0.2577, 0.5479, 0.2591, 0.4793, 0.259, 0.5207, 0.259, 0.5479, 0.2591, 0.4521, 0.2591, 0.7707, 0.741, 0.7293, 0.741, 0.7021, 0.7409, 0.7979, 0.7409, 0.7293, 0.741, 0.7707, 0.741, 0.7806, 0.7422, 0.7193, 0.7422, 0.5207, 0.259, 0.4793, 0.259, 0.4693, 0.2578, 0.5306, 0.2578, 0.5306, 0.2578, 0.5207, 0.259, 0.5207, 0.259, 0.5306, 0.2578, 0.7707, 0.741, 0.7806, 0.7422, 0.7806, 0.7422, 0.7707, 0.741, 0.4693, 0.2578, 0.5306, 0.2578, 0.5306, 0.2578, 0.4693, 0.2578, 0.5207, 0.259, 0.4793, 0.259, 0.4793, 0.259, 0.5207, 0.259, 0.4793, 0.259, 0.4693, 0.2578, 0.4693, 0.2578, 0.4793, 0.259, 0.7193, 0.7422, 0.7293, 0.741, 0.7293, 0.741, 0.7193, 0.7422, 0.7722, 0.7396, 0.7278, 0.7396, 0.7104, 0.7395, 0.7896, 0.7395, 0.4778, 0.2604, 0.5222, 0.2604, 0.5396, 0.2605, 0.4604, 0.2605, 0.5222, 0.2604, 0.5329, 0.2591, 0.5479, 0.2591, 0.5396, 0.2605, 0.4672, 0.2591, 0.4778, 0.2604, 0.4604, 0.2605, 0.4521, 0.2591, 0.5329, 0.2591, 0.4672, 0.2591, 0.4521, 0.2591, 0.5479, 0.2591, 0.7278, 0.7396, 0.7172, 0.7409, 0.7021, 0.7409, 0.7104, 0.7395, 0.7829, 0.7409, 0.7722, 0.7396, 0.7896, 0.7395, 0.7979, 0.7409, 0.7172, 0.7409, 0.7829, 0.7409, 0.7979, 0.7409, 0.7021, 0.7409, 0.7172, 0.7409, 0.7278, 0.7396, 0.7278, 0.7396, 0.7172, 0.7409, 0.7829, 0.7409, 0.7172, 0.7409, 0.7172, 0.7409, 0.7829, 0.7409, 0.4672, 0.2591, 0.5329, 0.2591, 0.5329, 0.2591, 0.4672, 0.2591, 0.5329, 0.2591, 0.5222, 0.2604, 0.5222, 0.2604, 0.5329, 0.2591, 0.7278, 0.7396, 0.7722, 0.7396, 0.7722, 0.7396, 0.7278, 0.7396, 0.7829, 0.7409, 0.7172, 0.7409, 0.7172, 0.7409, 0.7829, 0.7409, 0.7172, 0.7409, 0.7278, 0.7396, 0.7278, 0.7396, 0.7172, 0.7409, 0.4778, 0.2604, 0.4672, 0.2591, 0.4672, 0.2591, 0.4778, 0.2604, 0.5222, 0.2604, 0.4778, 0.2604, 0.4672, 0.2591, 0.5329, 0.2591, 0.7278, 0.7396, 0.7722, 0.7396, 0.7829, 0.7409, 0.7172, 0.7409, 0.4778, 0.2604, 0.4672, 0.2591, 0.4672, 0.2591, 0.4778, 0.2604, 0.5222, 0.2604, 0.4778, 0.2604, 0.4778, 0.2604, 0.5222, 0.2604, 0.7722, 0.7396, 0.7829, 0.7409, 0.7829, 0.7409, 0.7722, 0.7396, 0.4672, 0.2591, 0.5329, 0.2591, 0.5329, 0.2591, 0.4672, 0.2591, 0.5329, 0.2591, 0.5222, 0.2604, 0.5222, 0.2604, 0.5329, 0.2591, 0.7278, 0.7396, 0.7722, 0.7396, 0.7722, 0.7396, 0.7278, 0.7396, 0.5555, 0.3664, 0.5556, 0.3165, 0.5561, 0.3135, 0.5561, 0.3693, 0.5484, 0.3171, 0.5485, 0.3664, 0.5479, 0.3694, 0.5479, 0.3142, 0.8055, 0.6336, 0.7985, 0.6336, 0.7979, 0.6306, 0.8061, 0.6307, 0.5485, 0.3664, 0.5555, 0.3664, 0.5561, 0.3693, 0.5479, 0.3694, 0.8056, 0.6835, 0.8055, 0.6336, 0.8061, 0.6307, 0.8061, 0.6865, 0.7985, 0.6336, 0.7984, 0.6829, 0.7979, 0.6858, 0.7979, 0.6306, 0.7984, 0.6829, 0.8056, 0.6835, 0.8061, 0.6865, 0.7979, 0.6858, 0.5556, 0.3165, 0.5484, 0.3171, 0.5479, 0.3142, 0.5561, 0.3135, 0.5485, 0.3664, 0.5484, 0.3171, 0.5484, 0.3171, 0.5485, 0.3664, 0.5555, 0.3664, 0.5485, 0.3664, 0.5485, 0.3664, 0.5555, 0.3664, 0.7985, 0.6336, 0.8055, 0.6336, 0.8055, 0.6336, 0.7985, 0.6336, 0.5556, 0.3165, 0.5555, 0.3664, 0.5555, 0.3664, 0.5556, 0.3165, 0.5484, 0.3171, 0.5556, 0.3165, 0.5556, 0.3165, 0.5484, 0.3171, 0.7984, 0.6829, 0.7985, 0.6336, 0.7985, 0.6336, 0.7984, 0.6829, 0.5555, 0.3664, 0.5485, 0.3664, 0.5485, 0.3664, 0.5555, 0.3664, 0.5485, 0.3664, 0.5484, 0.3171, 0.5484, 0.3171, 0.5485, 0.3664, 0.7986, 0.6819, 0.7987, 0.6346, 0.8053, 0.6347, 0.8055, 0.6825, 0.5487, 0.3654, 0.5486, 0.3181, 0.5555, 0.3175, 0.5553, 0.3653, 0.8056, 0.6835, 0.7984, 0.6829, 0.7984, 0.6829, 0.8056, 0.6835, 0.8055, 0.6336, 0.8056, 0.6835, 0.8056, 0.6835, 0.8055, 0.6336, 0.7985, 0.6336, 0.8055, 0.6336, 0.8055, 0.6336, 0.7985, 0.6336, 0.5556, 0.3165, 0.5555, 0.3664, 0.5555, 0.3664, 0.5556, 0.3165, 0.5484, 0.3171, 0.5556, 0.3165, 0.5556, 0.3165, 0.5484, 0.3171, 0.7984, 0.6829, 0.7985, 0.6336, 0.7985, 0.6336, 0.7984, 0.6829, 0.5553, 0.3653, 0.5555, 0.3175, 0.5556, 0.3165, 0.5555, 0.3664, 0.5486, 0.3181, 0.5487, 0.3654, 0.5485, 0.3664, 0.5484, 0.3171, 0.8053, 0.6347, 0.7987, 0.6346, 0.7985, 0.6336, 0.8055, 0.6336, 0.5487, 0.3654, 0.5553, 0.3653, 0.5555, 0.3664, 0.5485, 0.3664, 0.8055, 0.6825, 0.8053, 0.6347, 0.8055, 0.6336, 0.8056, 0.6835, 0.7987, 0.6346, 0.7986, 0.6819, 0.7984, 0.6829, 0.7985, 0.6336, 0.7986, 0.6819, 0.8055, 0.6825, 0.8056, 0.6835, 0.7984, 0.6829, 0.5555, 0.3175, 0.5486, 0.3181, 0.5484, 0.3171, 0.5556, 0.3165])
me_cube.materials.append(mat_material)
me_cube.use_remesh_preserve_volume = False
me_cube.use_remesh_preserve_attributes = False
me_cube.use_mirror_vertex_groups = False
me_cube.update()

# ---- objects
ob_cube = bpy.data.objects.new('Cube', me_cube)
ob_light = bpy.data.objects.new('Light', light_light)
ob_camera = bpy.data.objects.new('Camera', cam_camera)

# ---- transforms, parenting, visibility, modifiers, constraints
ob_cube.location = (0.0, 0.0, 0.0)
ob_cube.lock_rotations_4d = False
ob_cube.empty_display_type = 'ARROWS'
ob_cube.lineart.crease_threshold = 0.0
ob_light.location = (4.076, 1.005, 5.904)
ob_light.rotation_euler = (0.6503, 0.05522, 1.866)
ob_light.lock_rotations_4d = False
ob_light.empty_display_type = 'ARROWS'
ob_light.color = (0.0, 0.0, 0.0, 0.0)
ob_light.lineart.crease_threshold = 0.0
ob_camera.location = (7.359, -6.926, 4.958)
ob_camera.rotation_euler = (1.109, 0.0, 0.8149)
ob_camera.lock_rotations_4d = False
ob_camera.empty_display_type = 'ARROWS'
ob_camera.color = (0.0, 0.0, 0.0, 0.0)
ob_camera.display_type = 'WIRE'
ob_camera.lineart.crease_threshold = 0.0

# ---- collection membership
col_collection.objects.link(ob_cube)
col_collection.objects.link(ob_light)
col_collection.objects.link(ob_camera)

# ---- scene / render settings (as saved in the file)
scene.camera = ob_camera
scene.frame_start = 1; scene.frame_end = 250; scene.frame_set(29)
scene.render.engine = 'BLENDER_EEVEE_NEXT'
scene.cycles.use_denoising = False
scene.cycles.samples = 128
scene.cycles.sampling_pattern = 'TABULATED_SOBOL'
scene.cycles.use_adaptive_sampling = False
scene.cycles.use_light_tree = False
scene.view_settings.view_transform = 'Filmic'
bpy.context.view_layer.update()

